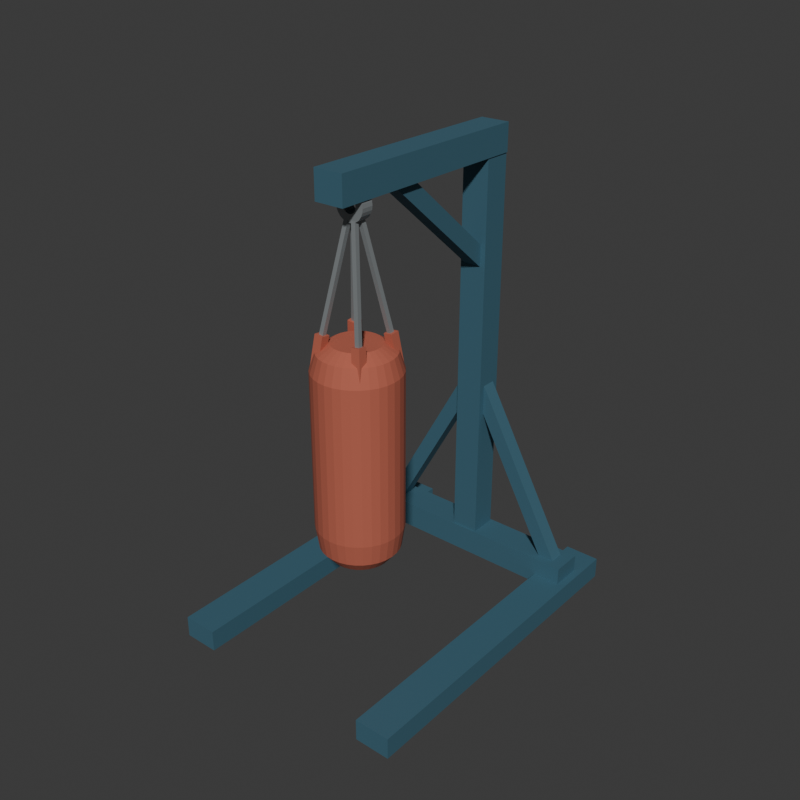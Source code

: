 # Source: source.blend  (saved by Blender 4.3.34; exported with 4.5.12 LTS)
import bpy
from mathutils import Matrix  # noqa: F401  (used for matrix-valued properties, if any)

bpy.ops.wm.read_factory_settings(use_empty=True)
scene = bpy.context.scene
scene.name = 'Scene'

# ---- collections
col_collection = bpy.data.collections.new('Collection'); scene.collection.children.link(col_collection)

# ---- materials (node trees are filled in below, after node groups)
mat_wholebracedframe_deepblue = bpy.data.materials.new('WholeBracedFrame_DeepBlue')
mat_wholebracedframe_deepblue.diffuse_color = (0.06, 0.16, 0.22, 1.0)
mat_wholebagandwebbing_mutedoxide = bpy.data.materials.new('WholeBagAndWebbing_MutedOxide')
mat_wholebagandwebbing_mutedoxide.diffuse_color = (0.46, 0.115, 0.07, 1.0)
mat_suspensioneyeandlinks_dullmetal = bpy.data.materials.new('SuspensionEyeAndLinks_DullMetal')
mat_suspensioneyeandlinks_dullmetal.diffuse_color = (0.36, 0.39, 0.4, 1.0)

# ---- material node trees
mat_wholebracedframe_deepblue.use_nodes = True; mat_wholebracedframe_deepblue.node_tree.nodes.clear()
_N = mat_wholebracedframe_deepblue.node_tree.nodes; _L = mat_wholebracedframe_deepblue.node_tree.links
n0 = _N.new('ShaderNodeBsdfPrincipled'); n0.name = 'Principled BSDF'; n0.location = (10, 300)
n0.inputs[0].default_value = (0.06, 0.16, 0.22, 1.0)
n0.inputs[1].default_value = 0.25
n0.inputs[2].default_value = 0.62
n1 = _N.new('ShaderNodeOutputMaterial'); n1.name = 'Material Output'; n1.location = (300, 300)
_L.new(n0.outputs[0], n1.inputs[0])
n1.is_active_output = True
mat_wholebagandwebbing_mutedoxide.use_nodes = True; mat_wholebagandwebbing_mutedoxide.node_tree.nodes.clear()
_N = mat_wholebagandwebbing_mutedoxide.node_tree.nodes; _L = mat_wholebagandwebbing_mutedoxide.node_tree.links
n0 = _N.new('ShaderNodeBsdfPrincipled'); n0.name = 'Principled BSDF'; n0.location = (10, 300)
n0.inputs[0].default_value = (0.46, 0.115, 0.07, 1.0)
n0.inputs[2].default_value = 0.86
n1 = _N.new('ShaderNodeOutputMaterial'); n1.name = 'Material Output'; n1.location = (300, 300)
_L.new(n0.outputs[0], n1.inputs[0])
n1.is_active_output = True
mat_suspensioneyeandlinks_dullmetal.use_nodes = True; mat_suspensioneyeandlinks_dullmetal.node_tree.nodes.clear()
_N = mat_suspensioneyeandlinks_dullmetal.node_tree.nodes; _L = mat_suspensioneyeandlinks_dullmetal.node_tree.links
n0 = _N.new('ShaderNodeBsdfPrincipled'); n0.name = 'Principled BSDF'; n0.location = (10, 300)
n0.inputs[0].default_value = (0.36, 0.39, 0.4, 1.0)
n0.inputs[1].default_value = 0.55
n0.inputs[2].default_value = 0.53
n1 = _N.new('ShaderNodeOutputMaterial'); n1.name = 'Material Output'; n1.location = (300, 300)
_L.new(n0.outputs[0], n1.inputs[0])
n1.is_active_output = True

# ---- world
world_world = bpy.data.worlds.new('World'); scene.world = world_world
world_world.use_nodes = True; world_world.node_tree.nodes.clear()
_N = world_world.node_tree.nodes; _L = world_world.node_tree.links
n0 = _N.new('ShaderNodeOutputWorld'); n0.name = 'World Output'; n0.location = (300, 300)
n1 = _N.new('ShaderNodeBackground'); n1.name = 'Background'; n1.location = (10, 300)
n1.inputs[0].default_value = (0.05088, 0.05088, 0.05088, 1.0)
_L.new(n1.outputs[0], n0.inputs[0])
n0.is_active_output = True
world_world.color = (0.05088, 0.05088, 0.05088)
world_world.sun_shadow_jitter_overblur = 0.0

# ---- meshes
me_leftwholegroundskidmesh = bpy.data.meshes.new('LeftWholeGroundSkidMesh')
me_leftwholegroundskidmesh.from_pydata([(-0.64, -0.85, 0.0), (-0.46, -0.85, 0.0), (-0.64, 0.85, 0.0), (-0.46, 0.85, 0.0), (-0.64, -0.85, 0.11), (-0.46, -0.85, 0.11), (-0.64, 0.85, 0.11), (-0.46, 0.85, 0.11)], [], [(0, 2, 3), (0, 3, 1), (4, 5, 7), (4, 7, 6), (0, 1, 5), (0, 5, 4), (2, 6, 7), (2, 7, 3), (0, 4, 6), (0, 6, 2), (1, 3, 7), (1, 7, 5)])
me_leftwholegroundskidmesh.materials.append(mat_wholebracedframe_deepblue)
me_leftwholegroundskidmesh.materials.append(mat_wholebagandwebbing_mutedoxide)
me_leftwholegroundskidmesh.materials.append(mat_suspensioneyeandlinks_dullmetal)
me_leftwholegroundskidmesh.update()
me_leftwholerearcolumnbracemesh = bpy.data.meshes.new('LeftWholeRearColumnBraceMesh')
me_leftwholerearcolumnbracemesh.from_pydata([(-0.5171, 0.5725, 0.08193), (-0.5171, 0.6475, 0.08193), (-0.5829, 0.5725, 0.1181), (-0.5829, 0.6475, 0.1181), (0.03286, 0.5725, 1.082), (0.03286, 0.6475, 1.082), (-0.03286, 0.5725, 1.118), (-0.03286, 0.6475, 1.118)], [], [(0, 2, 3), (0, 3, 1), (4, 5, 7), (4, 7, 6), (0, 1, 5), (0, 5, 4), (2, 6, 7), (2, 7, 3), (0, 4, 6), (0, 6, 2), (1, 3, 7), (1, 7, 5)])
me_leftwholerearcolumnbracemesh.materials.append(mat_wholebracedframe_deepblue)
me_leftwholerearcolumnbracemesh.materials.append(mat_wholebagandwebbing_mutedoxide)
me_leftwholerearcolumnbracemesh.materials.append(mat_suspensioneyeandlinks_dullmetal)
me_leftwholerearcolumnbracemesh.update()
me_rightwholegroundskidmesh = bpy.data.meshes.new('RightWholeGroundSkidMesh')
me_rightwholegroundskidmesh.from_pydata([(0.46, -0.85, 0.0), (0.64, -0.85, 0.0), (0.46, 0.85, 0.0), (0.64, 0.85, 0.0), (0.46, -0.85, 0.11), (0.64, -0.85, 0.11), (0.46, 0.85, 0.11), (0.64, 0.85, 0.11)], [], [(0, 2, 3), (0, 3, 1), (4, 5, 7), (4, 7, 6), (0, 1, 5), (0, 5, 4), (2, 6, 7), (2, 7, 3), (0, 4, 6), (0, 6, 2), (1, 3, 7), (1, 7, 5)])
me_rightwholegroundskidmesh.materials.append(mat_wholebracedframe_deepblue)
me_rightwholegroundskidmesh.materials.append(mat_wholebagandwebbing_mutedoxide)
me_rightwholegroundskidmesh.materials.append(mat_suspensioneyeandlinks_dullmetal)
me_rightwholegroundskidmesh.update()
me_rightwholerearcolumnbracemesh = bpy.data.meshes.new('RightWholeRearColumnBraceMesh')
me_rightwholerearcolumnbracemesh.from_pydata([(0.5829, 0.5725, 0.1181), (0.5829, 0.6475, 0.1181), (0.5171, 0.5725, 0.08193), (0.5171, 0.6475, 0.08193), (0.03286, 0.5725, 1.118), (0.03286, 0.6475, 1.118), (-0.03286, 0.5725, 1.082), (-0.03286, 0.6475, 1.082)], [], [(0, 2, 3), (0, 3, 1), (4, 5, 7), (4, 7, 6), (0, 1, 5), (0, 5, 4), (2, 6, 7), (2, 7, 3), (0, 4, 6), (0, 6, 2), (1, 3, 7), (1, 7, 5)])
me_rightwholerearcolumnbracemesh.materials.append(mat_wholebracedframe_deepblue)
me_rightwholerearcolumnbracemesh.materials.append(mat_wholebagandwebbing_mutedoxide)
me_rightwholerearcolumnbracemesh.materials.append(mat_suspensioneyeandlinks_dullmetal)
me_rightwholerearcolumnbracemesh.update()
me_wholereargroundcrossmembermesh = bpy.data.meshes.new('WholeRearGroundCrossMemberMesh')
me_wholereargroundcrossmembermesh.from_pydata([(-0.6, 0.53, 0.06), (0.6, 0.53, 0.06), (-0.6, 0.69, 0.06), (0.6, 0.69, 0.06), (-0.6, 0.53, 0.2), (0.6, 0.53, 0.2), (-0.6, 0.69, 0.2), (0.6, 0.69, 0.2)], [], [(0, 2, 3), (0, 3, 1), (4, 5, 7), (4, 7, 6), (0, 1, 5), (0, 5, 4), (2, 6, 7), (2, 7, 3), (0, 4, 6), (0, 6, 2), (1, 3, 7), (1, 7, 5)])
me_wholereargroundcrossmembermesh.materials.append(mat_wholebracedframe_deepblue)
me_wholereargroundcrossmembermesh.materials.append(mat_wholebagandwebbing_mutedoxide)
me_wholereargroundcrossmembermesh.materials.append(mat_suspensioneyeandlinks_dullmetal)
me_wholereargroundcrossmembermesh.update()
me_wholerearoffsetuprightmesh = bpy.data.meshes.new('WholeRearOffsetUprightMesh')
me_wholerearoffsetuprightmesh.from_pydata([(-0.07, 0.54, 0.12), (0.07, 0.54, 0.12), (-0.07, 0.68, 0.12), (0.07, 0.68, 0.12), (-0.07, 0.54, 2.28), (0.07, 0.54, 2.28), (-0.07, 0.68, 2.28), (0.07, 0.68, 2.28)], [], [(0, 2, 3), (0, 3, 1), (4, 5, 7), (4, 7, 6), (0, 1, 5), (0, 5, 4), (2, 6, 7), (2, 7, 3), (0, 4, 6), (0, 6, 2), (1, 3, 7), (1, 7, 5)])
me_wholerearoffsetuprightmesh.materials.append(mat_wholebracedframe_deepblue)
me_wholerearoffsetuprightmesh.materials.append(mat_wholebagandwebbing_mutedoxide)
me_wholerearoffsetuprightmesh.materials.append(mat_suspensioneyeandlinks_dullmetal)
me_wholerearoffsetuprightmesh.update()
me_wholeforwardcantilevermesh = bpy.data.meshes.new('WholeForwardCantileverMesh')
me_wholeforwardcantilevermesh.from_pydata([(-0.075, -0.44, 2.21), (0.075, -0.44, 2.21), (-0.075, 0.68, 2.21), (0.075, 0.68, 2.21), (-0.075, -0.44, 2.35), (0.075, -0.44, 2.35), (-0.075, 0.68, 2.35), (0.075, 0.68, 2.35)], [], [(0, 2, 3), (0, 3, 1), (4, 5, 7), (4, 7, 6), (0, 1, 5), (0, 5, 4), (2, 6, 7), (2, 7, 3), (0, 4, 6), (0, 6, 2), (1, 3, 7), (1, 7, 5)])
me_wholeforwardcantilevermesh.materials.append(mat_wholebracedframe_deepblue)
me_wholeforwardcantilevermesh.materials.append(mat_wholebagandwebbing_mutedoxide)
me_wholeforwardcantilevermesh.materials.append(mat_suspensioneyeandlinks_dullmetal)
me_wholeforwardcantilevermesh.update()
me_wholeupperdiagonalkneemesh = bpy.data.meshes.new('WholeUpperDiagonalKneeMesh')
me_wholeupperdiagonalkneemesh.from_pydata([(0.0425, 0.5826, 1.648), (0.0425, 0.6374, 1.712), (-0.0425, 0.5826, 1.648), (-0.0425, 0.6374, 1.712), (0.0425, -0.1274, 2.248), (0.0425, -0.07257, 2.312), (-0.0425, -0.1274, 2.248), (-0.0425, -0.07257, 2.312)], [], [(0, 2, 3), (0, 3, 1), (4, 5, 7), (4, 7, 6), (0, 1, 5), (0, 5, 4), (2, 6, 7), (2, 7, 3), (0, 4, 6), (0, 6, 2), (1, 3, 7), (1, 7, 5)])
me_wholeupperdiagonalkneemesh.materials.append(mat_wholebracedframe_deepblue)
me_wholeupperdiagonalkneemesh.materials.append(mat_wholebagandwebbing_mutedoxide)
me_wholeupperdiagonalkneemesh.materials.append(mat_suspensioneyeandlinks_dullmetal)
me_wholeupperdiagonalkneemesh.update()
me_wholetopsuspensioneyemesh = bpy.data.meshes.new('WholeTopSuspensionEyeMesh')
me_wholetopsuspensioneyemesh.from_pydata([(0.035, -0.32, 2.18), (0.03381, -0.32, 2.189), (0.03031, -0.32, 2.197), (0.02475, -0.32, 2.205), (0.0175, -0.32, 2.21), (0.009059, -0.32, 2.214), (2.143e-18, -0.32, 2.215), (-0.009059, -0.32, 2.214), (-0.0175, -0.32, 2.21), (-0.02475, -0.32, 2.205), (-0.03031, -0.32, 2.197), (-0.03381, -0.32, 2.189), (-0.035, -0.32, 2.18), (-0.03381, -0.32, 2.171), (-0.03031, -0.32, 2.162), (-0.02475, -0.32, 2.155), (-0.0175, -0.32, 2.15), (-0.009059, -0.32, 2.146), (-6.429e-18, -0.32, 2.145), (0.009059, -0.32, 2.146), (0.0175, -0.32, 2.15), (0.02475, -0.32, 2.155), (0.03031, -0.32, 2.162), (0.03381, -0.32, 2.171), (0.073, -0.32, 2.18), (0.07051, -0.32, 2.199), (0.06322, -0.32, 2.217), (0.05162, -0.32, 2.232), (0.0365, -0.32, 2.243), (0.01889, -0.32, 2.251), (4.47e-18, -0.32, 2.253), (-0.01889, -0.32, 2.251), (-0.0365, -0.32, 2.243), (-0.05162, -0.32, 2.232), (-0.06322, -0.32, 2.217), (-0.07051, -0.32, 2.199), (-0.073, -0.32, 2.18), (-0.07051, -0.32, 2.161), (-0.06322, -0.32, 2.144), (-0.05162, -0.32, 2.128), (-0.0365, -0.32, 2.117), (-0.01889, -0.32, 2.109), (-1.341e-17, -0.32, 2.107), (0.01889, -0.32, 2.109), (0.0365, -0.32, 2.117), (0.05162, -0.32, 2.128), (0.06322, -0.32, 2.144), (0.07051, -0.32, 2.161), (0.035, -0.26, 2.18), (0.03381, -0.26, 2.189), (0.03031, -0.26, 2.197), (0.02475, -0.26, 2.205), (0.0175, -0.26, 2.21), (0.009059, -0.26, 2.214), (2.143e-18, -0.26, 2.215), (-0.009059, -0.26, 2.214), (-0.0175, -0.26, 2.21), (-0.02475, -0.26, 2.205), (-0.03031, -0.26, 2.197), (-0.03381, -0.26, 2.189), (-0.035, -0.26, 2.18), (-0.03381, -0.26, 2.171), (-0.03031, -0.26, 2.162), (-0.02475, -0.26, 2.155), (-0.0175, -0.26, 2.15), (-0.009059, -0.26, 2.146), (-6.429e-18, -0.26, 2.145), (0.009059, -0.26, 2.146), (0.0175, -0.26, 2.15), (0.02475, -0.26, 2.155), (0.03031, -0.26, 2.162), (0.03381, -0.26, 2.171), (0.073, -0.26, 2.18), (0.07051, -0.26, 2.199), (0.06322, -0.26, 2.217), (0.05162, -0.26, 2.232), (0.0365, -0.26, 2.243), (0.01889, -0.26, 2.251), (4.47e-18, -0.26, 2.253), (-0.01889, -0.26, 2.251), (-0.0365, -0.26, 2.243), (-0.05162, -0.26, 2.232), (-0.06322, -0.26, 2.217), (-0.07051, -0.26, 2.199), (-0.073, -0.26, 2.18), (-0.07051, -0.26, 2.161), (-0.06322, -0.26, 2.144), (-0.05162, -0.26, 2.128), (-0.0365, -0.26, 2.117), (-0.01889, -0.26, 2.109), (-1.341e-17, -0.26, 2.107), (0.01889, -0.26, 2.109), (0.0365, -0.26, 2.117), (0.05162, -0.26, 2.128), (0.06322, -0.26, 2.144), (0.07051, -0.26, 2.161)], [], [(25, 1, 0), (24, 25, 0), (73, 72, 48), (49, 73, 48), (49, 48, 0), (1, 49, 0), (73, 25, 24), (72, 73, 24), (26, 2, 1), (25, 26, 1), (74, 73, 49), (50, 74, 49), (50, 49, 1), (2, 50, 1), (74, 26, 25), (73, 74, 25), (27, 3, 2), (26, 27, 2), (75, 74, 50), (51, 75, 50), (51, 50, 2), (3, 51, 2), (75, 27, 26), (74, 75, 26), (28, 4, 3), (27, 28, 3), (76, 75, 51), (52, 76, 51), (52, 51, 3), (4, 52, 3), (76, 28, 27), (75, 76, 27), (29, 5, 4), (28, 29, 4), (77, 76, 52), (53, 77, 52), (53, 52, 4), (5, 53, 4), (77, 29, 28), (76, 77, 28), (30, 6, 5), (29, 30, 5), (78, 77, 53), (54, 78, 53), (54, 53, 5), (6, 54, 5), (78, 30, 29), (77, 78, 29), (31, 7, 6), (30, 31, 6), (79, 78, 54), (55, 79, 54), (55, 54, 6), (7, 55, 6), (79, 31, 30), (78, 79, 30), (32, 8, 7), (31, 32, 7), (80, 79, 55), (56, 80, 55), (56, 55, 7), (8, 56, 7), (80, 32, 31), (79, 80, 31), (33, 9, 8), (32, 33, 8), (81, 80, 56), (57, 81, 56), (57, 56, 8), (9, 57, 8), (81, 33, 32), (80, 81, 32), (34, 10, 9), (33, 34, 9), (82, 81, 57), (58, 82, 57), (58, 57, 9), (10, 58, 9), (82, 34, 33), (81, 82, 33), (35, 11, 10), (34, 35, 10), (83, 82, 58), (59, 83, 58), (59, 58, 10), (11, 59, 10), (83, 35, 34), (82, 83, 34), (36, 12, 11), (35, 36, 11), (84, 83, 59), (60, 84, 59), (60, 59, 11), (12, 60, 11), (84, 36, 35), (83, 84, 35), (37, 13, 12), (36, 37, 12), (85, 84, 60), (61, 85, 60), (61, 60, 12), (13, 61, 12), (85, 37, 36), (84, 85, 36), (38, 14, 13), (37, 38, 13), (86, 85, 61), (62, 86, 61), (62, 61, 13), (14, 62, 13), (86, 38, 37), (85, 86, 37), (39, 15, 14), (38, 39, 14), (87, 86, 62), (63, 87, 62), (63, 62, 14), (15, 63, 14), (87, 39, 38), (86, 87, 38), (40, 16, 15), (39, 40, 15), (88, 87, 63), (64, 88, 63), (64, 63, 15), (16, 64, 15), (88, 40, 39), (87, 88, 39), (41, 17, 16), (40, 41, 16), (89, 88, 64), (65, 89, 64), (65, 64, 16), (17, 65, 16), (89, 41, 40), (88, 89, 40), (42, 18, 17), (41, 42, 17), (90, 89, 65), (66, 90, 65), (66, 65, 17), (18, 66, 17), (90, 42, 41), (89, 90, 41), (43, 19, 18), (42, 43, 18), (91, 90, 66), (67, 91, 66), (67, 66, 18), (19, 67, 18), (91, 43, 42), (90, 91, 42), (44, 20, 19), (43, 44, 19), (92, 91, 67), (68, 92, 67), (68, 67, 19), (20, 68, 19), (92, 44, 43), (91, 92, 43), (45, 21, 20), (44, 45, 20), (93, 92, 68), (69, 93, 68), (69, 68, 20), (21, 69, 20), (93, 45, 44), (92, 93, 44), (46, 22, 21), (45, 46, 21), (94, 93, 69), (70, 94, 69), (70, 69, 21), (22, 70, 21), (94, 46, 45), (93, 94, 45), (47, 23, 22), (46, 47, 22), (95, 94, 70), (71, 95, 70), (71, 70, 22), (23, 71, 22), (95, 47, 46), (94, 95, 46), (24, 0, 23), (47, 24, 23), (72, 95, 71), (48, 72, 71), (48, 71, 23), (0, 48, 23), (72, 24, 47), (95, 72, 47)])
me_wholetopsuspensioneyemesh.polygons.foreach_set('material_index', [2, 2, 2, 2, 2, 2, 2, 2, 2, 2, 2, 2, 2, 2, 2, 2, 2, 2, 2, 2, 2, 2, 2, 2, 2, 2, 2, 2, 2, 2, 2, 2, 2, 2, 2, 2, 2, 2, 2, 2, 2, 2, 2, 2, 2, 2, 2, 2, 2, 2, 2, 2, 2, 2, 2, 2, 2, 2, 2, 2, 2, 2, 2, 2, 2, 2, 2, 2, 2, 2, 2, 2, 2, 2, 2, 2, 2, 2, 2, 2, 2, 2, 2, 2, 2, 2, 2, 2, 2, 2, 2, 2, 2, 2, 2, 2, 2, 2, 2, 2, 2, 2, 2, 2, 2, 2, 2, 2, 2, 2, 2, 2, 2, 2, 2, 2, 2, 2, 2, 2, 2, 2, 2, 2, 2, 2, 2, 2, 2, 2, 2, 2, 2, 2, 2, 2, 2, 2, 2, 2, 2, 2, 2, 2, 2, 2, 2, 2, 2, 2, 2, 2, 2, 2, 2, 2, 2, 2, 2, 2, 2, 2, 2, 2, 2, 2, 2, 2, 2, 2, 2, 2, 2, 2, 2, 2, 2, 2, 2, 2, 2, 2, 2, 2, 2, 2, 2, 2, 2, 2, 2, 2])
me_wholetopsuspensioneyemesh.materials.append(mat_wholebracedframe_deepblue)
me_wholetopsuspensioneyemesh.materials.append(mat_wholebagandwebbing_mutedoxide)
me_wholetopsuspensioneyemesh.materials.append(mat_suspensioneyeandlinks_dullmetal)
me_wholetopsuspensioneyemesh.update()
me_wholelongshoulderedtrainingbagmesh = bpy.data.meshes.new('WholeLongShoulderedTrainingBagMesh')
me_wholelongshoulderedtrainingbagmesh.from_pydata([(0.0, -0.29, 0.48), (0.145, -0.29, 0.48), (0.1422, -0.2617, 0.48), (0.134, -0.2345, 0.48), (0.1206, -0.2094, 0.48), (0.1025, -0.1875, 0.48), (0.08056, -0.1694, 0.48), (0.05549, -0.156, 0.48), (0.02829, -0.1478, 0.48), (8.879e-18, -0.145, 0.48), (-0.02829, -0.1478, 0.48), (-0.05549, -0.156, 0.48), (-0.08056, -0.1694, 0.48), (-0.1025, -0.1875, 0.48), (-0.1206, -0.2094, 0.48), (-0.134, -0.2345, 0.48), (-0.1422, -0.2617, 0.48), (-0.145, -0.29, 0.48), (-0.1422, -0.3183, 0.48), (-0.134, -0.3455, 0.48), (-0.1206, -0.3706, 0.48), (-0.1025, -0.3925, 0.48), (-0.08056, -0.4106, 0.48), (-0.05549, -0.424, 0.48), (-0.02829, -0.4322, 0.48), (-2.664e-17, -0.435, 0.48), (0.02829, -0.4322, 0.48), (0.05549, -0.424, 0.48), (0.08056, -0.4106, 0.48), (0.1025, -0.3925, 0.48), (0.1206, -0.3706, 0.48), (0.134, -0.3455, 0.48), (0.1422, -0.3183, 0.48), (0.195, -0.29, 0.54), (0.1913, -0.252, 0.54), (0.1802, -0.2154, 0.54), (0.1621, -0.1817, 0.54), (0.1379, -0.1521, 0.54), (0.1083, -0.1279, 0.54), (0.07462, -0.1098, 0.54), (0.03804, -0.09875, 0.54), (1.194e-17, -0.095, 0.54), (-0.03804, -0.09875, 0.54), (-0.07462, -0.1098, 0.54), (-0.1083, -0.1279, 0.54), (-0.1379, -0.1521, 0.54), (-0.1621, -0.1817, 0.54), (-0.1802, -0.2154, 0.54), (-0.1913, -0.252, 0.54), (-0.195, -0.29, 0.54), (-0.1913, -0.328, 0.54), (-0.1802, -0.3646, 0.54), (-0.1621, -0.3983, 0.54), (-0.1379, -0.4279, 0.54), (-0.1083, -0.4521, 0.54), (-0.07462, -0.4702, 0.54), (-0.03804, -0.4813, 0.54), (-3.582e-17, -0.485, 0.54), (0.03804, -0.4813, 0.54), (0.07462, -0.4702, 0.54), (0.1083, -0.4521, 0.54), (0.1379, -0.4279, 0.54), (0.1621, -0.3983, 0.54), (0.1802, -0.3646, 0.54), (0.1913, -0.328, 0.54), (0.212, -0.29, 0.65), (0.2079, -0.2486, 0.65), (0.1959, -0.2089, 0.65), (0.1763, -0.1722, 0.65), (0.1499, -0.1401, 0.65), (0.1178, -0.1137, 0.65), (0.08113, -0.09414, 0.65), (0.04136, -0.08207, 0.65), (1.298e-17, -0.078, 0.65), (-0.04136, -0.08207, 0.65), (-0.08113, -0.09414, 0.65), (-0.1178, -0.1137, 0.65), (-0.1499, -0.1401, 0.65), (-0.1763, -0.1722, 0.65), (-0.1959, -0.2089, 0.65), (-0.2079, -0.2486, 0.65), (-0.212, -0.29, 0.65), (-0.2079, -0.3314, 0.65), (-0.1959, -0.3711, 0.65), (-0.1763, -0.4078, 0.65), (-0.1499, -0.4399, 0.65), (-0.1178, -0.4663, 0.65), (-0.08113, -0.4859, 0.65), (-0.04136, -0.4979, 0.65), (-3.894e-17, -0.502, 0.65), (0.04136, -0.4979, 0.65), (0.08113, -0.4859, 0.65), (0.1178, -0.4663, 0.65), (0.1499, -0.4399, 0.65), (0.1763, -0.4078, 0.65), (0.1959, -0.3711, 0.65), (0.2079, -0.3314, 0.65), (0.212, -0.29, 1.44), (0.2079, -0.2486, 1.44), (0.1959, -0.2089, 1.44), (0.1763, -0.1722, 1.44), (0.1499, -0.1401, 1.44), (0.1178, -0.1137, 1.44), (0.08113, -0.09414, 1.44), (0.04136, -0.08207, 1.44), (1.298e-17, -0.078, 1.44), (-0.04136, -0.08207, 1.44), (-0.08113, -0.09414, 1.44), (-0.1178, -0.1137, 1.44), (-0.1499, -0.1401, 1.44), (-0.1763, -0.1722, 1.44), (-0.1959, -0.2089, 1.44), (-0.2079, -0.2486, 1.44), (-0.212, -0.29, 1.44), (-0.2079, -0.3314, 1.44), (-0.1959, -0.3711, 1.44), (-0.1763, -0.4078, 1.44), (-0.1499, -0.4399, 1.44), (-0.1178, -0.4663, 1.44), (-0.08113, -0.4859, 1.44), (-0.04136, -0.4979, 1.44), (-3.894e-17, -0.502, 1.44), (0.04136, -0.4979, 1.44), (0.08113, -0.4859, 1.44), (0.1178, -0.4663, 1.44), (0.1499, -0.4399, 1.44), (0.1763, -0.4078, 1.44), (0.1959, -0.3711, 1.44), (0.2079, -0.3314, 1.44), (0.185, -0.29, 1.53), (0.1814, -0.2539, 1.53), (0.1709, -0.2192, 1.53), (0.1538, -0.1872, 1.53), (0.1308, -0.1592, 1.53), (0.1028, -0.1362, 1.53), (0.0708, -0.1191, 1.53), (0.03609, -0.1086, 1.53), (1.133e-17, -0.105, 1.53), (-0.03609, -0.1086, 1.53), (-0.0708, -0.1191, 1.53), (-0.1028, -0.1362, 1.53), (-0.1308, -0.1592, 1.53), (-0.1538, -0.1872, 1.53), (-0.1709, -0.2192, 1.53), (-0.1814, -0.2539, 1.53), (-0.185, -0.29, 1.53), (-0.1814, -0.3261, 1.53), (-0.1709, -0.3608, 1.53), (-0.1538, -0.3928, 1.53), (-0.1308, -0.4208, 1.53), (-0.1028, -0.4438, 1.53), (-0.0708, -0.4609, 1.53), (-0.03609, -0.4714, 1.53), (-3.398e-17, -0.475, 1.53), (0.03609, -0.4714, 1.53), (0.0708, -0.4609, 1.53), (0.1028, -0.4438, 1.53), (0.1308, -0.4208, 1.53), (0.1538, -0.3928, 1.53), (0.1709, -0.3608, 1.53), (0.1814, -0.3261, 1.53), (0.12, -0.29, 1.57), (0.1177, -0.2666, 1.57), (0.1109, -0.2441, 1.57), (0.09978, -0.2233, 1.57), (0.08485, -0.2051, 1.57), (0.06667, -0.1902, 1.57), (0.04592, -0.1791, 1.57), (0.02341, -0.1723, 1.57), (7.348e-18, -0.17, 1.57), (-0.02341, -0.1723, 1.57), (-0.04592, -0.1791, 1.57), (-0.06667, -0.1902, 1.57), (-0.08485, -0.2051, 1.57), (-0.09978, -0.2233, 1.57), (-0.1109, -0.2441, 1.57), (-0.1177, -0.2666, 1.57), (-0.12, -0.29, 1.57), (-0.1177, -0.3134, 1.57), (-0.1109, -0.3359, 1.57), (-0.09978, -0.3567, 1.57), (-0.08485, -0.3749, 1.57), (-0.06667, -0.3898, 1.57), (-0.04592, -0.4009, 1.57), (-0.02341, -0.4077, 1.57), (-2.204e-17, -0.41, 1.57), (0.02341, -0.4077, 1.57), (0.04592, -0.4009, 1.57), (0.06667, -0.3898, 1.57), (0.08485, -0.3749, 1.57), (0.09978, -0.3567, 1.57), (0.1109, -0.3359, 1.57), (0.1177, -0.3134, 1.57), (0.0, -0.29, 1.57)], [], [(0, 2, 1), (0, 3, 2), (0, 4, 3), (0, 5, 4), (0, 6, 5), (0, 7, 6), (0, 8, 7), (0, 9, 8), (0, 10, 9), (0, 11, 10), (0, 12, 11), (0, 13, 12), (0, 14, 13), (0, 15, 14), (0, 16, 15), (0, 17, 16), (0, 18, 17), (0, 19, 18), (0, 20, 19), (0, 21, 20), (0, 22, 21), (0, 23, 22), (0, 24, 23), (0, 25, 24), (0, 26, 25), (0, 27, 26), (0, 28, 27), (0, 29, 28), (0, 30, 29), (0, 31, 30), (0, 32, 31), (0, 1, 32), (1, 2, 34), (1, 34, 33), (2, 3, 35), (2, 35, 34), (3, 4, 36), (3, 36, 35), (4, 5, 37), (4, 37, 36), (5, 6, 38), (5, 38, 37), (6, 7, 39), (6, 39, 38), (7, 8, 40), (7, 40, 39), (8, 9, 41), (8, 41, 40), (9, 10, 42), (9, 42, 41), (10, 11, 43), (10, 43, 42), (11, 12, 44), (11, 44, 43), (12, 13, 45), (12, 45, 44), (13, 14, 46), (13, 46, 45), (14, 15, 47), (14, 47, 46), (15, 16, 48), (15, 48, 47), (16, 17, 49), (16, 49, 48), (17, 18, 50), (17, 50, 49), (18, 19, 51), (18, 51, 50), (19, 20, 52), (19, 52, 51), (20, 21, 53), (20, 53, 52), (21, 22, 54), (21, 54, 53), (22, 23, 55), (22, 55, 54), (23, 24, 56), (23, 56, 55), (24, 25, 57), (24, 57, 56), (25, 26, 58), (25, 58, 57), (26, 27, 59), (26, 59, 58), (27, 28, 60), (27, 60, 59), (28, 29, 61), (28, 61, 60), (29, 30, 62), (29, 62, 61), (30, 31, 63), (30, 63, 62), (31, 32, 64), (31, 64, 63), (32, 1, 33), (32, 33, 64), (33, 34, 66), (33, 66, 65), (34, 35, 67), (34, 67, 66), (35, 36, 68), (35, 68, 67), (36, 37, 69), (36, 69, 68), (37, 38, 70), (37, 70, 69), (38, 39, 71), (38, 71, 70), (39, 40, 72), (39, 72, 71), (40, 41, 73), (40, 73, 72), (41, 42, 74), (41, 74, 73), (42, 43, 75), (42, 75, 74), (43, 44, 76), (43, 76, 75), (44, 45, 77), (44, 77, 76), (45, 46, 78), (45, 78, 77), (46, 47, 79), (46, 79, 78), (47, 48, 80), (47, 80, 79), (48, 49, 81), (48, 81, 80), (49, 50, 82), (49, 82, 81), (50, 51, 83), (50, 83, 82), (51, 52, 84), (51, 84, 83), (52, 53, 85), (52, 85, 84), (53, 54, 86), (53, 86, 85), (54, 55, 87), (54, 87, 86), (55, 56, 88), (55, 88, 87), (56, 57, 89), (56, 89, 88), (57, 58, 90), (57, 90, 89), (58, 59, 91), (58, 91, 90), (59, 60, 92), (59, 92, 91), (60, 61, 93), (60, 93, 92), (61, 62, 94), (61, 94, 93), (62, 63, 95), (62, 95, 94), (63, 64, 96), (63, 96, 95), (64, 33, 65), (64, 65, 96), (65, 66, 98), (65, 98, 97), (66, 67, 99), (66, 99, 98), (67, 68, 100), (67, 100, 99), (68, 69, 101), (68, 101, 100), (69, 70, 102), (69, 102, 101), (70, 71, 103), (70, 103, 102), (71, 72, 104), (71, 104, 103), (72, 73, 105), (72, 105, 104), (73, 74, 106), (73, 106, 105), (74, 75, 107), (74, 107, 106), (75, 76, 108), (75, 108, 107), (76, 77, 109), (76, 109, 108), (77, 78, 110), (77, 110, 109), (78, 79, 111), (78, 111, 110), (79, 80, 112), (79, 112, 111), (80, 81, 113), (80, 113, 112), (81, 82, 114), (81, 114, 113), (82, 83, 115), (82, 115, 114), (83, 84, 116), (83, 116, 115), (84, 85, 117), (84, 117, 116), (85, 86, 118), (85, 118, 117), (86, 87, 119), (86, 119, 118), (87, 88, 120), (87, 120, 119), (88, 89, 121), (88, 121, 120), (89, 90, 122), (89, 122, 121), (90, 91, 123), (90, 123, 122), (91, 92, 124), (91, 124, 123), (92, 93, 125), (92, 125, 124), (93, 94, 126), (93, 126, 125), (94, 95, 127), (94, 127, 126), (95, 96, 128), (95, 128, 127), (96, 65, 97), (96, 97, 128), (97, 98, 130), (97, 130, 129), (98, 99, 131), (98, 131, 130), (99, 100, 132), (99, 132, 131), (100, 101, 133), (100, 133, 132), (101, 102, 134), (101, 134, 133), (102, 103, 135), (102, 135, 134), (103, 104, 136), (103, 136, 135), (104, 105, 137), (104, 137, 136), (105, 106, 138), (105, 138, 137), (106, 107, 139), (106, 139, 138), (107, 108, 140), (107, 140, 139), (108, 109, 141), (108, 141, 140), (109, 110, 142), (109, 142, 141), (110, 111, 143), (110, 143, 142), (111, 112, 144), (111, 144, 143), (112, 113, 145), (112, 145, 144), (113, 114, 146), (113, 146, 145), (114, 115, 147), (114, 147, 146), (115, 116, 148), (115, 148, 147), (116, 117, 149), (116, 149, 148), (117, 118, 150), (117, 150, 149), (118, 119, 151), (118, 151, 150), (119, 120, 152), (119, 152, 151), (120, 121, 153), (120, 153, 152), (121, 122, 154), (121, 154, 153), (122, 123, 155), (122, 155, 154), (123, 124, 156), (123, 156, 155), (124, 125, 157), (124, 157, 156), (125, 126, 158), (125, 158, 157), (126, 127, 159), (126, 159, 158), (127, 128, 160), (127, 160, 159), (128, 97, 129), (128, 129, 160), (129, 130, 162), (129, 162, 161), (130, 131, 163), (130, 163, 162), (131, 132, 164), (131, 164, 163), (132, 133, 165), (132, 165, 164), (133, 134, 166), (133, 166, 165), (134, 135, 167), (134, 167, 166), (135, 136, 168), (135, 168, 167), (136, 137, 169), (136, 169, 168), (137, 138, 170), (137, 170, 169), (138, 139, 171), (138, 171, 170), (139, 140, 172), (139, 172, 171), (140, 141, 173), (140, 173, 172), (141, 142, 174), (141, 174, 173), (142, 143, 175), (142, 175, 174), (143, 144, 176), (143, 176, 175), (144, 145, 177), (144, 177, 176), (145, 146, 178), (145, 178, 177), (146, 147, 179), (146, 179, 178), (147, 148, 180), (147, 180, 179), (148, 149, 181), (148, 181, 180), (149, 150, 182), (149, 182, 181), (150, 151, 183), (150, 183, 182), (151, 152, 184), (151, 184, 183), (152, 153, 185), (152, 185, 184), (153, 154, 186), (153, 186, 185), (154, 155, 187), (154, 187, 186), (155, 156, 188), (155, 188, 187), (156, 157, 189), (156, 189, 188), (157, 158, 190), (157, 190, 189), (158, 159, 191), (158, 191, 190), (159, 160, 192), (159, 192, 191), (160, 129, 161), (160, 161, 192), (161, 162, 193), (162, 163, 193), (163, 164, 193), (164, 165, 193), (165, 166, 193), (166, 167, 193), (167, 168, 193), (168, 169, 193), (169, 170, 193), (170, 171, 193), (171, 172, 193), (172, 173, 193), (173, 174, 193), (174, 175, 193), (175, 176, 193), (176, 177, 193), (177, 178, 193), (178, 179, 193), (179, 180, 193), (180, 181, 193), (181, 182, 193), (182, 183, 193), (183, 184, 193), (184, 185, 193), (185, 186, 193), (186, 187, 193), (187, 188, 193), (188, 189, 193), (189, 190, 193), (190, 191, 193), (191, 192, 193), (192, 161, 193)])
me_wholelongshoulderedtrainingbagmesh.polygons.foreach_set('material_index', [1, 1, 1, 1, 1, 1, 1, 1, 1, 1, 1, 1, 1, 1, 1, 1, 1, 1, 1, 1, 1, 1, 1, 1, 1, 1, 1, 1, 1, 1, 1, 1, 1, 1, 1, 1, 1, 1, 1, 1, 1, 1, 1, 1, 1, 1, 1, 1, 1, 1, 1, 1, 1, 1, 1, 1, 1, 1, 1, 1, 1, 1, 1, 1, 1, 1, 1, 1, 1, 1, 1, 1, 1, 1, 1, 1, 1, 1, 1, 1, 1, 1, 1, 1, 1, 1, 1, 1, 1, 1, 1, 1, 1, 1, 1, 1, 1, 1, 1, 1, 1, 1, 1, 1, 1, 1, 1, 1, 1, 1, 1, 1, 1, 1, 1, 1, 1, 1, 1, 1, 1, 1, 1, 1, 1, 1, 1, 1, 1, 1, 1, 1, 1, 1, 1, 1, 1, 1, 1, 1, 1, 1, 1, 1, 1, 1, 1, 1, 1, 1, 1, 1, 1, 1, 1, 1, 1, 1, 1, 1, 1, 1, 1, 1, 1, 1, 1, 1, 1, 1, 1, 1, 1, 1, 1, 1, 1, 1, 1, 1, 1, 1, 1, 1, 1, 1, 1, 1, 1, 1, 1, 1, 1, 1, 1, 1, 1, 1, 1, 1, 1, 1, 1, 1, 1, 1, 1, 1, 1, 1, 1, 1, 1, 1, 1, 1, 1, 1, 1, 1, 1, 1, 1, 1, 1, 1, 1, 1, 1, 1, 1, 1, 1, 1, 1, 1, 1, 1, 1, 1, 1, 1, 1, 1, 1, 1, 1, 1, 1, 1, 1, 1, 1, 1, 1, 1, 1, 1, 1, 1, 1, 1, 1, 1, 1, 1, 1, 1, 1, 1, 1, 1, 1, 1, 1, 1, 1, 1, 1, 1, 1, 1, 1, 1, 1, 1, 1, 1, 1, 1, 1, 1, 1, 1, 1, 1, 1, 1, 1, 1, 1, 1, 1, 1, 1, 1, 1, 1, 1, 1, 1, 1, 1, 1, 1, 1, 1, 1, 1, 1, 1, 1, 1, 1, 1, 1, 1, 1, 1, 1, 1, 1, 1, 1, 1, 1, 1, 1, 1, 1, 1, 1, 1, 1, 1, 1, 1, 1, 1, 1, 1, 1, 1, 1, 1, 1, 1, 1, 1, 1, 1, 1, 1, 1, 1, 1, 1, 1, 1, 1, 1, 1, 1, 1, 1, 1, 1, 1, 1, 1, 1, 1, 1, 1])
me_wholelongshoulderedtrainingbagmesh.materials.append(mat_wholebracedframe_deepblue)
me_wholelongshoulderedtrainingbagmesh.materials.append(mat_wholebagandwebbing_mutedoxide)
me_wholelongshoulderedtrainingbagmesh.materials.append(mat_suspensioneyeandlinks_dullmetal)
me_wholelongshoulderedtrainingbagmesh.update()
me_bagwholetopwebbingroot_1mesh = bpy.data.meshes.new('BagWholeTopWebbingRoot_1Mesh')
me_bagwholetopwebbingroot_1mesh.from_pydata([(0.1482, -0.1868, 1.43), (0.1482, -0.1421, 1.435), (0.1035, -0.1862, 1.425), (0.1035, -0.1415, 1.43), (0.1268, -0.2082, 1.61), (0.1268, -0.1635, 1.615), (0.08212, -0.2076, 1.605), (0.08212, -0.1629, 1.61)], [], [(0, 2, 3), (0, 3, 1), (4, 5, 7), (4, 7, 6), (0, 1, 5), (0, 5, 4), (2, 6, 7), (2, 7, 3), (0, 4, 6), (0, 6, 2), (1, 3, 7), (1, 7, 5)])
me_bagwholetopwebbingroot_1mesh.polygons.foreach_set('material_index', [1, 1, 1, 1, 1, 1, 1, 1, 1, 1, 1, 1])
me_bagwholetopwebbingroot_1mesh.materials.append(mat_wholebracedframe_deepblue)
me_bagwholetopwebbingroot_1mesh.materials.append(mat_wholebagandwebbing_mutedoxide)
me_bagwholetopwebbingroot_1mesh.materials.append(mat_suspensioneyeandlinks_dullmetal)
me_bagwholetopwebbingroot_1mesh.update()
me_wholesuspensionlink_1mesh = bpy.data.meshes.new('WholeSuspensionLink_1Mesh')
me_wholesuspensionlink_1mesh.from_pydata([(0.02854, -0.2618, 2.131), (0.02854, -0.2835, 2.127), (0.00682, -0.2612, 2.127), (0.00682, -0.2829, 2.123), (0.1153, -0.175, 1.604), (0.1153, -0.1967, 1.6), (0.09361, -0.1744, 1.6), (0.09361, -0.1961, 1.596)], [], [(0, 2, 3), (0, 3, 1), (4, 5, 7), (4, 7, 6), (0, 1, 5), (0, 5, 4), (2, 6, 7), (2, 7, 3), (0, 4, 6), (0, 6, 2), (1, 3, 7), (1, 7, 5)])
me_wholesuspensionlink_1mesh.polygons.foreach_set('material_index', [2, 2, 2, 2, 2, 2, 2, 2, 2, 2, 2, 2])
me_wholesuspensionlink_1mesh.materials.append(mat_wholebracedframe_deepblue)
me_wholesuspensionlink_1mesh.materials.append(mat_wholebagandwebbing_mutedoxide)
me_wholesuspensionlink_1mesh.materials.append(mat_suspensioneyeandlinks_dullmetal)
me_wholesuspensionlink_1mesh.update()
me_bagwholetopwebbingroot_2mesh = bpy.data.meshes.new('BagWholeTopWebbingRoot_2Mesh')
me_bagwholetopwebbingroot_2mesh.from_pydata([(-0.1035, -0.1862, 1.425), (-0.1035, -0.1415, 1.43), (-0.1482, -0.1868, 1.43), (-0.1482, -0.1421, 1.435), (-0.08212, -0.2076, 1.605), (-0.08212, -0.1629, 1.61), (-0.1268, -0.2082, 1.61), (-0.1268, -0.1635, 1.615)], [], [(0, 2, 3), (0, 3, 1), (4, 5, 7), (4, 7, 6), (0, 1, 5), (0, 5, 4), (2, 6, 7), (2, 7, 3), (0, 4, 6), (0, 6, 2), (1, 3, 7), (1, 7, 5)])
me_bagwholetopwebbingroot_2mesh.polygons.foreach_set('material_index', [1, 1, 1, 1, 1, 1, 1, 1, 1, 1, 1, 1])
me_bagwholetopwebbingroot_2mesh.materials.append(mat_wholebracedframe_deepblue)
me_bagwholetopwebbingroot_2mesh.materials.append(mat_wholebagandwebbing_mutedoxide)
me_bagwholetopwebbingroot_2mesh.materials.append(mat_suspensioneyeandlinks_dullmetal)
me_bagwholetopwebbingroot_2mesh.update()
me_wholesuspensionlink_2mesh = bpy.data.meshes.new('WholeSuspensionLink_2Mesh')
me_wholesuspensionlink_2mesh.from_pydata([(-0.00682, -0.2612, 2.127), (-0.00682, -0.2829, 2.123), (-0.02854, -0.2618, 2.131), (-0.02854, -0.2835, 2.127), (-0.09361, -0.1744, 1.6), (-0.09361, -0.1961, 1.596), (-0.1153, -0.175, 1.604), (-0.1153, -0.1967, 1.6)], [], [(0, 2, 3), (0, 3, 1), (4, 5, 7), (4, 7, 6), (0, 1, 5), (0, 5, 4), (2, 6, 7), (2, 7, 3), (0, 4, 6), (0, 6, 2), (1, 3, 7), (1, 7, 5)])
me_wholesuspensionlink_2mesh.polygons.foreach_set('material_index', [2, 2, 2, 2, 2, 2, 2, 2, 2, 2, 2, 2])
me_wholesuspensionlink_2mesh.materials.append(mat_wholebracedframe_deepblue)
me_wholesuspensionlink_2mesh.materials.append(mat_wholebagandwebbing_mutedoxide)
me_wholesuspensionlink_2mesh.materials.append(mat_suspensioneyeandlinks_dullmetal)
me_wholesuspensionlink_2mesh.update()
me_bagwholetopwebbingroot_3mesh = bpy.data.meshes.new('BagWholeTopWebbingRoot_3Mesh')
me_bagwholetopwebbingroot_3mesh.from_pydata([(-0.1035, -0.4385, 1.43), (-0.1035, -0.3938, 1.425), (-0.1482, -0.4379, 1.435), (-0.1482, -0.3932, 1.43), (-0.08212, -0.4171, 1.61), (-0.08212, -0.3724, 1.605), (-0.1268, -0.4165, 1.615), (-0.1268, -0.3718, 1.61)], [], [(0, 2, 3), (0, 3, 1), (4, 5, 7), (4, 7, 6), (0, 1, 5), (0, 5, 4), (2, 6, 7), (2, 7, 3), (0, 4, 6), (0, 6, 2), (1, 3, 7), (1, 7, 5)])
me_bagwholetopwebbingroot_3mesh.polygons.foreach_set('material_index', [1, 1, 1, 1, 1, 1, 1, 1, 1, 1, 1, 1])
me_bagwholetopwebbingroot_3mesh.materials.append(mat_wholebracedframe_deepblue)
me_bagwholetopwebbingroot_3mesh.materials.append(mat_wholebagandwebbing_mutedoxide)
me_bagwholetopwebbingroot_3mesh.materials.append(mat_suspensioneyeandlinks_dullmetal)
me_bagwholetopwebbingroot_3mesh.update()
me_wholesuspensionlink_3mesh = bpy.data.meshes.new('WholeSuspensionLink_3Mesh')
me_wholesuspensionlink_3mesh.from_pydata([(-0.00682, -0.2971, 2.123), (-0.00682, -0.3188, 2.127), (-0.02854, -0.2965, 2.127), (-0.02854, -0.3182, 2.131), (-0.09361, -0.3839, 1.596), (-0.09361, -0.4056, 1.6), (-0.1153, -0.3833, 1.6), (-0.1153, -0.405, 1.604)], [], [(0, 2, 3), (0, 3, 1), (4, 5, 7), (4, 7, 6), (0, 1, 5), (0, 5, 4), (2, 6, 7), (2, 7, 3), (0, 4, 6), (0, 6, 2), (1, 3, 7), (1, 7, 5)])
me_wholesuspensionlink_3mesh.polygons.foreach_set('material_index', [2, 2, 2, 2, 2, 2, 2, 2, 2, 2, 2, 2])
me_wholesuspensionlink_3mesh.materials.append(mat_wholebracedframe_deepblue)
me_wholesuspensionlink_3mesh.materials.append(mat_wholebagandwebbing_mutedoxide)
me_wholesuspensionlink_3mesh.materials.append(mat_suspensioneyeandlinks_dullmetal)
me_wholesuspensionlink_3mesh.update()
me_bagwholetopwebbingroot_4mesh = bpy.data.meshes.new('BagWholeTopWebbingRoot_4Mesh')
me_bagwholetopwebbingroot_4mesh.from_pydata([(0.1482, -0.4379, 1.435), (0.1482, -0.3932, 1.43), (0.1035, -0.4385, 1.43), (0.1035, -0.3938, 1.425), (0.1268, -0.4165, 1.615), (0.1268, -0.3718, 1.61), (0.08212, -0.4171, 1.61), (0.08212, -0.3724, 1.605)], [], [(0, 2, 3), (0, 3, 1), (4, 5, 7), (4, 7, 6), (0, 1, 5), (0, 5, 4), (2, 6, 7), (2, 7, 3), (0, 4, 6), (0, 6, 2), (1, 3, 7), (1, 7, 5)])
me_bagwholetopwebbingroot_4mesh.polygons.foreach_set('material_index', [1, 1, 1, 1, 1, 1, 1, 1, 1, 1, 1, 1])
me_bagwholetopwebbingroot_4mesh.materials.append(mat_wholebracedframe_deepblue)
me_bagwholetopwebbingroot_4mesh.materials.append(mat_wholebagandwebbing_mutedoxide)
me_bagwholetopwebbingroot_4mesh.materials.append(mat_suspensioneyeandlinks_dullmetal)
me_bagwholetopwebbingroot_4mesh.update()
me_wholesuspensionlink_4mesh = bpy.data.meshes.new('WholeSuspensionLink_4Mesh')
me_wholesuspensionlink_4mesh.from_pydata([(0.02854, -0.2965, 2.127), (0.02854, -0.3182, 2.131), (0.00682, -0.2971, 2.123), (0.00682, -0.3188, 2.127), (0.1153, -0.3833, 1.6), (0.1153, -0.405, 1.604), (0.09361, -0.3839, 1.596), (0.09361, -0.4056, 1.6)], [], [(0, 2, 3), (0, 3, 1), (4, 5, 7), (4, 7, 6), (0, 1, 5), (0, 5, 4), (2, 6, 7), (2, 7, 3), (0, 4, 6), (0, 6, 2), (1, 3, 7), (1, 7, 5)])
me_wholesuspensionlink_4mesh.polygons.foreach_set('material_index', [2, 2, 2, 2, 2, 2, 2, 2, 2, 2, 2, 2])
me_wholesuspensionlink_4mesh.materials.append(mat_wholebracedframe_deepblue)
me_wholesuspensionlink_4mesh.materials.append(mat_wholebagandwebbing_mutedoxide)
me_wholesuspensionlink_4mesh.materials.append(mat_suspensioneyeandlinks_dullmetal)
me_wholesuspensionlink_4mesh.update()

# ---- objects
ob_leftwholegroundskid = bpy.data.objects.new('LeftWholeGroundSkid', me_leftwholegroundskidmesh)
ob_leftwholerearcolumnbrace = bpy.data.objects.new('LeftWholeRearColumnBrace', me_leftwholerearcolumnbracemesh)
ob_rightwholegroundskid = bpy.data.objects.new('RightWholeGroundSkid', me_rightwholegroundskidmesh)
ob_rightwholerearcolumnbrace = bpy.data.objects.new('RightWholeRearColumnBrace', me_rightwholerearcolumnbracemesh)
ob_wholereargroundcrossmember = bpy.data.objects.new('WholeRearGroundCrossMember', me_wholereargroundcrossmembermesh)
ob_wholerearoffsetupright = bpy.data.objects.new('WholeRearOffsetUpright', me_wholerearoffsetuprightmesh)
ob_wholeforwardcantilever = bpy.data.objects.new('WholeForwardCantilever', me_wholeforwardcantilevermesh)
ob_wholeupperdiagonalknee = bpy.data.objects.new('WholeUpperDiagonalKnee', me_wholeupperdiagonalkneemesh)
ob_wholetopsuspensioneye = bpy.data.objects.new('WholeTopSuspensionEye', me_wholetopsuspensioneyemesh)
ob_wholelongshoulderedtrainingbag = bpy.data.objects.new('WholeLongShoulderedTrainingBag', me_wholelongshoulderedtrainingbagmesh)
ob_bagwholetopwebbingroot_1 = bpy.data.objects.new('BagWholeTopWebbingRoot_1', me_bagwholetopwebbingroot_1mesh)
ob_wholesuspensionlink_1 = bpy.data.objects.new('WholeSuspensionLink_1', me_wholesuspensionlink_1mesh)
ob_bagwholetopwebbingroot_2 = bpy.data.objects.new('BagWholeTopWebbingRoot_2', me_bagwholetopwebbingroot_2mesh)
ob_wholesuspensionlink_2 = bpy.data.objects.new('WholeSuspensionLink_2', me_wholesuspensionlink_2mesh)
ob_bagwholetopwebbingroot_3 = bpy.data.objects.new('BagWholeTopWebbingRoot_3', me_bagwholetopwebbingroot_3mesh)
ob_wholesuspensionlink_3 = bpy.data.objects.new('WholeSuspensionLink_3', me_wholesuspensionlink_3mesh)
ob_bagwholetopwebbingroot_4 = bpy.data.objects.new('BagWholeTopWebbingRoot_4', me_bagwholetopwebbingroot_4mesh)
ob_wholesuspensionlink_4 = bpy.data.objects.new('WholeSuspensionLink_4', me_wholesuspensionlink_4mesh)

# ---- transforms, parenting, visibility, modifiers, constraints
ob_leftwholegroundskid.location = (0.0, 0.0, 0.0)
ob_leftwholerearcolumnbrace.location = (0.0, 0.0, 0.0)
ob_rightwholegroundskid.location = (0.0, 0.0, 0.0)
ob_rightwholerearcolumnbrace.location = (0.0, 0.0, 0.0)
ob_wholereargroundcrossmember.location = (0.0, 0.0, 0.0)
ob_wholerearoffsetupright.location = (0.0, 0.0, 0.0)
ob_wholeforwardcantilever.location = (0.0, 0.0, 0.0)
ob_wholeupperdiagonalknee.location = (0.0, 0.0, 0.0)
ob_wholetopsuspensioneye.location = (0.0, 0.0, 0.0)
ob_wholelongshoulderedtrainingbag.location = (0.0, 0.0, 0.0)
ob_bagwholetopwebbingroot_1.location = (0.0, 0.0, 0.0)
ob_wholesuspensionlink_1.location = (0.0, 0.0, 0.0)
ob_bagwholetopwebbingroot_2.location = (0.0, 0.0, 0.0)
ob_wholesuspensionlink_2.location = (0.0, 0.0, 0.0)
ob_bagwholetopwebbingroot_3.location = (0.0, 0.0, 0.0)
ob_wholesuspensionlink_3.location = (0.0, 0.0, 0.0)
ob_bagwholetopwebbingroot_4.location = (0.0, 0.0, 0.0)
ob_wholesuspensionlink_4.location = (0.0, 0.0, 0.0)

# ---- collection membership
scene.collection.objects.link(ob_leftwholegroundskid)
scene.collection.objects.link(ob_leftwholerearcolumnbrace)
scene.collection.objects.link(ob_rightwholegroundskid)
scene.collection.objects.link(ob_rightwholerearcolumnbrace)
scene.collection.objects.link(ob_wholereargroundcrossmember)
scene.collection.objects.link(ob_wholerearoffsetupright)
scene.collection.objects.link(ob_wholeforwardcantilever)
scene.collection.objects.link(ob_wholeupperdiagonalknee)
scene.collection.objects.link(ob_wholetopsuspensioneye)
scene.collection.objects.link(ob_wholelongshoulderedtrainingbag)
scene.collection.objects.link(ob_bagwholetopwebbingroot_1)
scene.collection.objects.link(ob_wholesuspensionlink_1)
scene.collection.objects.link(ob_bagwholetopwebbingroot_2)
scene.collection.objects.link(ob_wholesuspensionlink_2)
scene.collection.objects.link(ob_bagwholetopwebbingroot_3)
scene.collection.objects.link(ob_wholesuspensionlink_3)
scene.collection.objects.link(ob_bagwholetopwebbingroot_4)
scene.collection.objects.link(ob_wholesuspensionlink_4)

# ---- scene / render settings (as saved in the file)
scene.frame_start = 1; scene.frame_end = 250; scene.frame_set(1)
scene.render.engine = 'CYCLES'
scene.render.resolution_x = 640
scene.render.resolution_y = 640
scene.render.use_compositing = False
scene.cycles.use_denoising = False
scene.cycles.samples = 128
scene.cycles.use_adaptive_sampling = False
bpy.context.view_layer.update()

# ---- added for rendering (the .blend has no active camera and no usable light): camera, sun
cam_auto = bpy.data.cameras.new('AutoCamera')
cam_auto.lens = 50.0
cam_auto.sensor_width = 36.0
cam_auto.clip_end = 1000.0
ob_auto_camera = bpy.data.objects.new('AutoCamera', cam_auto)
scene.collection.objects.link(ob_auto_camera)
ob_auto_camera.location = (2.93325, -3.5199, 3.5216)
ob_auto_camera.rotation_euler = (1.09748, -7.21219e-08, 0.694738)
scene.camera = ob_auto_camera
light_auto_sun = bpy.data.lights.new('AutoSun', 'SUN')
light_auto_sun.energy = 3.0
light_auto_sun.angle = 0.0523599
ob_auto_sun = bpy.data.objects.new('AutoSun', light_auto_sun)
scene.collection.objects.link(ob_auto_sun)
ob_auto_sun.rotation_euler = (0.872665, 0.174533, 0.523599)
bpy.context.view_layer.update()
